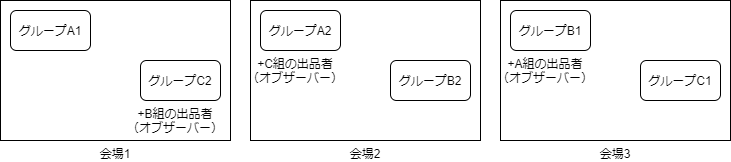

The diagram above was exported from draw.io. Its source (the exported page's mxGraphModel, read from the mxfile embedded in the PNG):
<mxGraphModel dx="972" dy="317" grid="1" gridSize="10" guides="1" tooltips="1" connect="1" arrows="1" fold="1" page="1" pageScale="1" pageWidth="1654" pageHeight="1169" math="0" shadow="0">
  <root>
    <mxCell id="0" />
    <mxCell id="1" parent="0" />
    <mxCell id="2" value="会場1" style="rounded=0;whiteSpace=wrap;html=1;labelPosition=center;verticalLabelPosition=bottom;align=center;verticalAlign=top;" parent="1" vertex="1">
      <mxGeometry x="30" y="120" width="230" height="140" as="geometry" />
    </mxCell>
    <mxCell id="3" value="グループA1" style="rounded=1;whiteSpace=wrap;html=1;" parent="1" vertex="1">
      <mxGeometry x="40" y="130" width="80" height="40" as="geometry" />
    </mxCell>
    <mxCell id="4" value="グループC2" style="rounded=1;whiteSpace=wrap;html=1;" parent="1" vertex="1">
      <mxGeometry x="170" y="180" width="80" height="40" as="geometry" />
    </mxCell>
    <mxCell id="5" value="+B組の出品者&lt;br&gt;（オブザーバー）" style="text;html=1;strokeColor=none;fillColor=none;align=center;verticalAlign=middle;whiteSpace=wrap;rounded=0;" parent="1" vertex="1">
      <mxGeometry x="150" y="230" width="110" height="20" as="geometry" />
    </mxCell>
    <mxCell id="6" value="会場2" style="rounded=0;whiteSpace=wrap;html=1;labelPosition=center;verticalLabelPosition=bottom;align=center;verticalAlign=top;" parent="1" vertex="1">
      <mxGeometry x="280" y="120" width="230" height="140" as="geometry" />
    </mxCell>
    <mxCell id="7" value="グループA2" style="rounded=1;whiteSpace=wrap;html=1;" parent="1" vertex="1">
      <mxGeometry x="290" y="130" width="80" height="40" as="geometry" />
    </mxCell>
    <mxCell id="8" value="グループB2" style="rounded=1;whiteSpace=wrap;html=1;" parent="1" vertex="1">
      <mxGeometry x="420" y="180" width="80" height="40" as="geometry" />
    </mxCell>
    <mxCell id="9" value="+C組の出品者&lt;br&gt;（オブザーバー）" style="text;html=1;strokeColor=none;fillColor=none;align=center;verticalAlign=middle;whiteSpace=wrap;rounded=0;" parent="1" vertex="1">
      <mxGeometry x="270" y="180" width="110" height="20" as="geometry" />
    </mxCell>
    <mxCell id="10" value="会場3" style="rounded=0;whiteSpace=wrap;html=1;labelPosition=center;verticalLabelPosition=bottom;align=center;verticalAlign=top;" parent="1" vertex="1">
      <mxGeometry x="530" y="120" width="230" height="140" as="geometry" />
    </mxCell>
    <mxCell id="11" value="グループB1" style="rounded=1;whiteSpace=wrap;html=1;" parent="1" vertex="1">
      <mxGeometry x="540" y="130" width="80" height="40" as="geometry" />
    </mxCell>
    <mxCell id="12" value="グループC1" style="rounded=1;whiteSpace=wrap;html=1;" parent="1" vertex="1">
      <mxGeometry x="670" y="180" width="80" height="40" as="geometry" />
    </mxCell>
    <mxCell id="13" value="+A組の出品者&lt;br&gt;（オブザーバー）" style="text;html=1;strokeColor=none;fillColor=none;align=center;verticalAlign=middle;whiteSpace=wrap;rounded=0;" parent="1" vertex="1">
      <mxGeometry x="520" y="180" width="110" height="20" as="geometry" />
    </mxCell>
  </root>
</mxGraphModel>